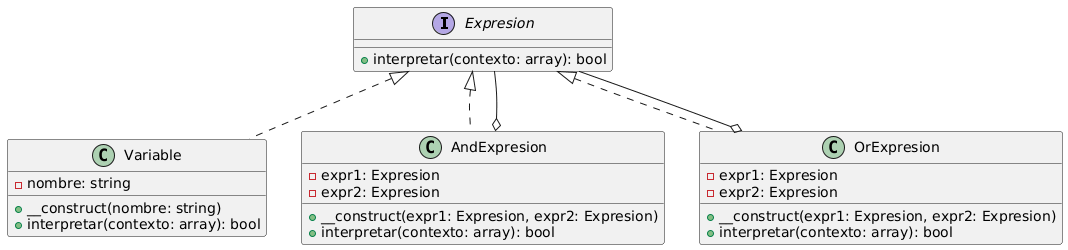

The diagram above was rendered by PlantUML. Its source (embedded in the PNG):
@startuml
interface Expresion {
    + interpretar(contexto: array): bool
}

class Variable {
    - nombre: string
    + __construct(nombre: string)
    + interpretar(contexto: array): bool
}

class AndExpresion {
    - expr1: Expresion
    - expr2: Expresion
    + __construct(expr1: Expresion, expr2: Expresion)
    + interpretar(contexto: array): bool
}

class OrExpresion {
    - expr1: Expresion
    - expr2: Expresion
    + __construct(expr1: Expresion, expr2: Expresion)
    + interpretar(contexto: array): bool
}

Expresion <|.. Variable
Expresion <|.. AndExpresion
Expresion <|.. OrExpresion
AndExpresion o-- Expresion
OrExpresion o-- Expresion
@enduml